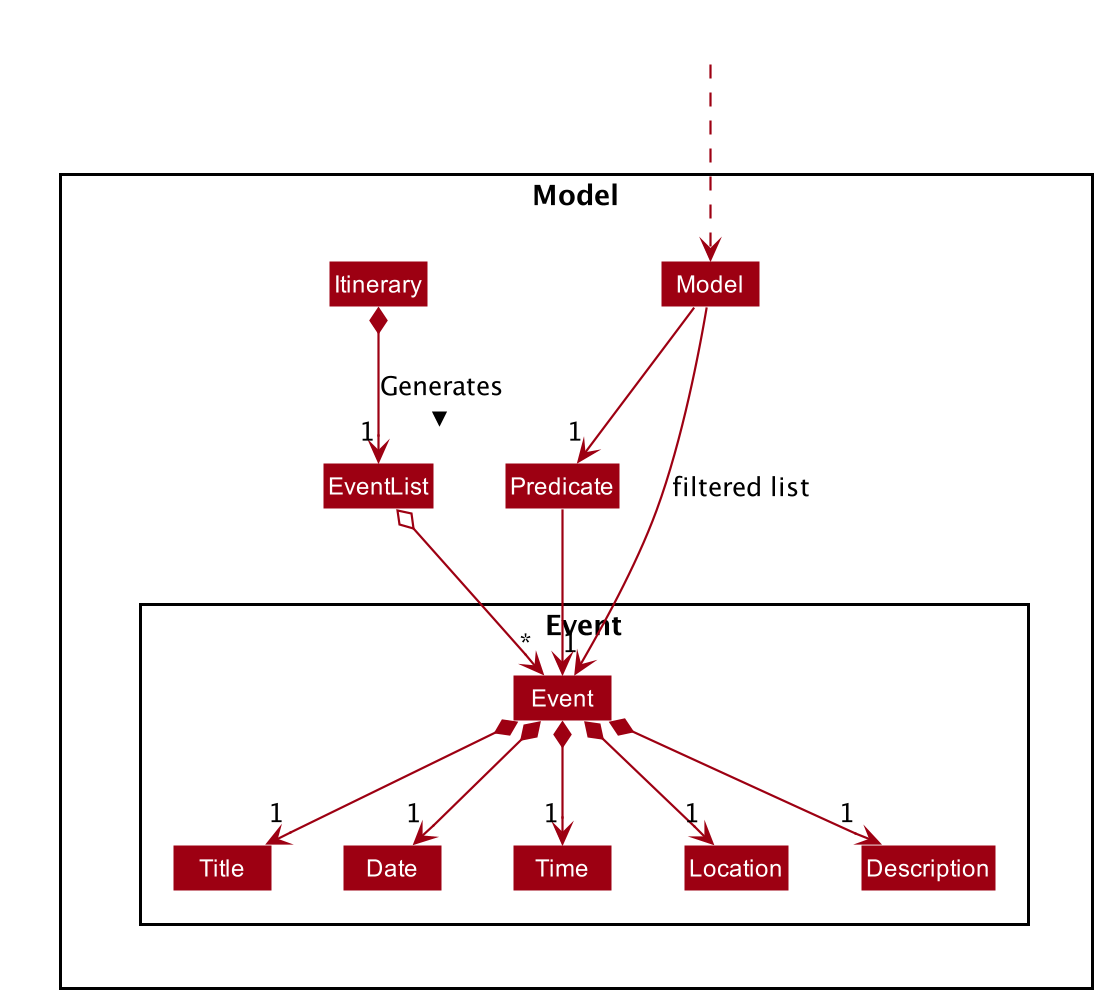

The diagram above was rendered by PlantUML. Its source (embedded in the PNG):
@startuml








skinparam BackgroundColor #FFFFFFF

skinparam Shadowing false

skinparam Class {
    FontColor #FFFFFF
    BorderThickness 1
    BorderColor #FFFFFF
    StereotypeFontColor #FFFFFF
    FontName Arial
}

skinparam Actor {
    BorderColor #000000
    Color #000000
    FontName Arial
}

skinparam Sequence {
    MessageAlign center
    BoxFontSize 15
    BoxPadding 0
    BoxFontColor #FFFFFF
    FontName Arial
}

skinparam Participant {
    FontColor #FFFFFFF
    Padding 20
}

skinparam MinClassWidth 50
skinparam ParticipantPadding 10
skinparam Shadowing false
skinparam DefaultTextAlignment center
skinparam packageStyle Rectangle

hide footbox
hide members
hide circle
skinparam arrowThickness 1.1
skinparam arrowColor #9D0012
skinparam classBackgroundColor #9D0012

Class HiddenOutside #FFFFFF
HiddenOutside ..> Model

Package Model <<Rectangle>>{
Class Model
Class Predicate
Class EventList

Package Event {
Class Event
Class Title
Class Date
Class Time
Class Location
Class Description
}

Model --> "1" Event : filtered list
Model --> "1" Predicate
Predicate --> Event

Itinerary *--> "1" EventList : Generates >
EventList o--> "*" Event
Event *-->"1" Title
Event *-->"1" Date
Event *-->"1" Time
Event *-->"1" Location
Event *-->"1" Description

@enduml